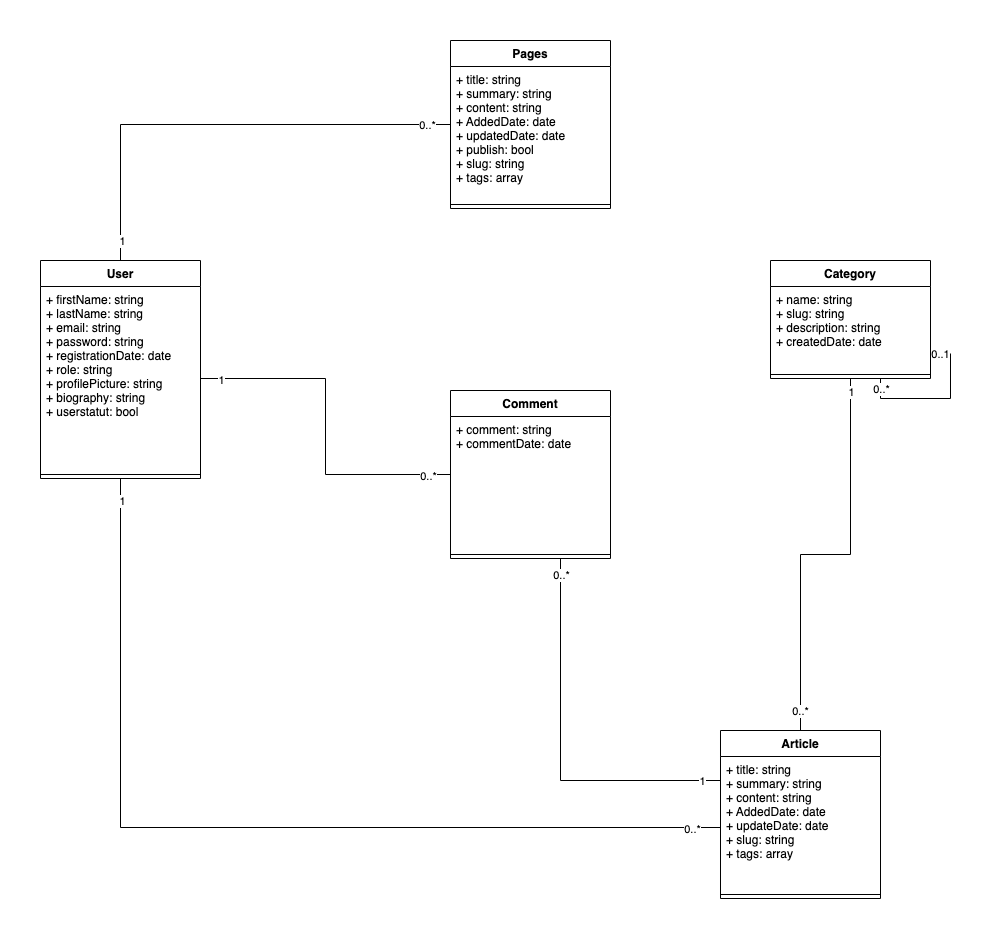

The diagram above was exported from draw.io. Its source (the exported page's mxGraphModel, read from the mxfile embedded in the PNG):
<mxGraphModel dx="3287" dy="-101" grid="1" gridSize="10" guides="1" tooltips="1" connect="1" arrows="1" fold="1" page="1" pageScale="1" pageWidth="827" pageHeight="1169" math="0" shadow="0">
  <root>
    <mxCell id="0" />
    <mxCell id="1" parent="0" />
    <mxCell id="HW80uFZaLtaZKRQtKQIf-7" style="edgeStyle=orthogonalEdgeStyle;rounded=0;orthogonalLoop=1;jettySize=auto;html=1;endArrow=none;endFill=0;" parent="1" source="ZgFxJIFwdnPmKODkq0kC-16" target="HW80uFZaLtaZKRQtKQIf-1" edge="1">
      <mxGeometry relative="1" as="geometry" />
    </mxCell>
    <mxCell id="HW80uFZaLtaZKRQtKQIf-11" value="1" style="edgeLabel;html=1;align=center;verticalAlign=middle;resizable=0;points=[];" parent="HW80uFZaLtaZKRQtKQIf-7" vertex="1" connectable="0">
      <mxGeometry x="0.9325" y="-2" relative="1" as="geometry">
        <mxPoint x="-2" as="offset" />
      </mxGeometry>
    </mxCell>
    <mxCell id="HW80uFZaLtaZKRQtKQIf-12" value="0..*" style="edgeLabel;html=1;align=center;verticalAlign=middle;resizable=0;points=[];" parent="HW80uFZaLtaZKRQtKQIf-7" vertex="1" connectable="0">
      <mxGeometry x="-0.9018" y="1" relative="1" as="geometry">
        <mxPoint as="offset" />
      </mxGeometry>
    </mxCell>
    <mxCell id="ZgFxJIFwdnPmKODkq0kC-16" value="Article" style="swimlane;fontStyle=1;align=center;verticalAlign=top;childLayout=stackLayout;horizontal=1;startSize=26;horizontalStack=0;resizeParent=1;resizeParentMax=0;resizeLast=0;collapsible=1;marginBottom=0;" parent="1" vertex="1">
      <mxGeometry x="-830" y="2440" width="160" height="168" as="geometry">
        <mxRectangle x="-180" y="970" width="100" height="30" as="alternateBounds" />
      </mxGeometry>
    </mxCell>
    <mxCell id="ZgFxJIFwdnPmKODkq0kC-17" value="+ title: string&#10;+ summary: string&#10;+ content: string&#10;+ AddedDate: date&#10;+ updateDate: date&#10;+ slug: string&#10;+ tags: array" style="text;strokeColor=none;fillColor=none;align=left;verticalAlign=top;spacingLeft=4;spacingRight=4;overflow=hidden;rotatable=0;points=[[0,0.5],[1,0.5]];portConstraint=eastwest;" parent="ZgFxJIFwdnPmKODkq0kC-16" vertex="1">
      <mxGeometry y="26" width="160" height="134" as="geometry" />
    </mxCell>
    <mxCell id="ZgFxJIFwdnPmKODkq0kC-18" value="" style="line;strokeWidth=1;fillColor=none;align=left;verticalAlign=middle;spacingTop=-1;spacingLeft=3;spacingRight=3;rotatable=0;labelPosition=right;points=[];portConstraint=eastwest;strokeColor=inherit;" parent="ZgFxJIFwdnPmKODkq0kC-16" vertex="1">
      <mxGeometry y="160" width="160" height="8" as="geometry" />
    </mxCell>
    <mxCell id="ZgFxJIFwdnPmKODkq0kC-79" style="edgeStyle=orthogonalEdgeStyle;rounded=0;orthogonalLoop=1;jettySize=auto;html=1;endArrow=none;endFill=0;endSize=16;" parent="1" source="ZgFxJIFwdnPmKODkq0kC-24" target="ZgFxJIFwdnPmKODkq0kC-16" edge="1">
      <mxGeometry relative="1" as="geometry">
        <Array as="points">
          <mxPoint x="-990" y="2490" />
        </Array>
      </mxGeometry>
    </mxCell>
    <mxCell id="ZgFxJIFwdnPmKODkq0kC-102" value="1" style="edgeLabel;html=1;align=center;verticalAlign=middle;resizable=0;points=[];" parent="ZgFxJIFwdnPmKODkq0kC-79" vertex="1" connectable="0">
      <mxGeometry x="0.9052" relative="1" as="geometry">
        <mxPoint as="offset" />
      </mxGeometry>
    </mxCell>
    <mxCell id="ZgFxJIFwdnPmKODkq0kC-103" value="0..*" style="edgeLabel;html=1;align=center;verticalAlign=middle;resizable=0;points=[];" parent="ZgFxJIFwdnPmKODkq0kC-79" vertex="1" connectable="0">
      <mxGeometry x="-0.9118" relative="1" as="geometry">
        <mxPoint as="offset" />
      </mxGeometry>
    </mxCell>
    <mxCell id="ZgFxJIFwdnPmKODkq0kC-24" value="Comment" style="swimlane;fontStyle=1;align=center;verticalAlign=top;childLayout=stackLayout;horizontal=1;startSize=26;horizontalStack=0;resizeParent=1;resizeParentMax=0;resizeLast=0;collapsible=1;marginBottom=0;" parent="1" vertex="1">
      <mxGeometry x="-1100" y="2100" width="160" height="168" as="geometry">
        <mxRectangle x="-180" y="970" width="100" height="30" as="alternateBounds" />
      </mxGeometry>
    </mxCell>
    <mxCell id="ZgFxJIFwdnPmKODkq0kC-25" value="+ comment: string&#10;+ commentDate: date" style="text;strokeColor=none;fillColor=none;align=left;verticalAlign=top;spacingLeft=4;spacingRight=4;overflow=hidden;rotatable=0;points=[[0,0.5],[1,0.5]];portConstraint=eastwest;" parent="ZgFxJIFwdnPmKODkq0kC-24" vertex="1">
      <mxGeometry y="26" width="160" height="134" as="geometry" />
    </mxCell>
    <mxCell id="ZgFxJIFwdnPmKODkq0kC-26" value="" style="line;strokeWidth=1;fillColor=none;align=left;verticalAlign=middle;spacingTop=-1;spacingLeft=3;spacingRight=3;rotatable=0;labelPosition=right;points=[];portConstraint=eastwest;strokeColor=inherit;" parent="ZgFxJIFwdnPmKODkq0kC-24" vertex="1">
      <mxGeometry y="160" width="160" height="8" as="geometry" />
    </mxCell>
    <mxCell id="ZgFxJIFwdnPmKODkq0kC-90" style="edgeStyle=orthogonalEdgeStyle;rounded=0;orthogonalLoop=1;jettySize=auto;html=1;endArrow=none;endFill=0;endSize=16;" parent="1" source="ZgFxJIFwdnPmKODkq0kC-28" target="ZgFxJIFwdnPmKODkq0kC-16" edge="1">
      <mxGeometry relative="1" as="geometry">
        <Array as="points">
          <mxPoint x="-1430" y="2537" />
        </Array>
      </mxGeometry>
    </mxCell>
    <mxCell id="ZgFxJIFwdnPmKODkq0kC-104" value="1" style="edgeLabel;html=1;align=center;verticalAlign=middle;resizable=0;points=[];" parent="ZgFxJIFwdnPmKODkq0kC-90" vertex="1" connectable="0">
      <mxGeometry x="-0.9531" y="1" relative="1" as="geometry">
        <mxPoint as="offset" />
      </mxGeometry>
    </mxCell>
    <mxCell id="ZgFxJIFwdnPmKODkq0kC-105" value="0..*" style="edgeLabel;html=1;align=center;verticalAlign=middle;resizable=0;points=[];" parent="ZgFxJIFwdnPmKODkq0kC-90" vertex="1" connectable="0">
      <mxGeometry x="0.9379" y="-1" relative="1" as="geometry">
        <mxPoint as="offset" />
      </mxGeometry>
    </mxCell>
    <mxCell id="7-wq0MAoWhu017QONexH-4" style="edgeStyle=orthogonalEdgeStyle;rounded=0;orthogonalLoop=1;jettySize=auto;html=1;endArrow=none;endFill=0;" parent="1" source="ZgFxJIFwdnPmKODkq0kC-28" target="7-wq0MAoWhu017QONexH-1" edge="1">
      <mxGeometry relative="1" as="geometry">
        <Array as="points">
          <mxPoint x="-1430" y="1834" />
        </Array>
      </mxGeometry>
    </mxCell>
    <mxCell id="7-wq0MAoWhu017QONexH-8" value="1" style="edgeLabel;html=1;align=center;verticalAlign=middle;resizable=0;points=[];" parent="7-wq0MAoWhu017QONexH-4" vertex="1" connectable="0">
      <mxGeometry x="-0.9154" y="-1" relative="1" as="geometry">
        <mxPoint as="offset" />
      </mxGeometry>
    </mxCell>
    <mxCell id="7-wq0MAoWhu017QONexH-9" value="0..*" style="edgeLabel;html=1;align=center;verticalAlign=middle;resizable=0;points=[];" parent="7-wq0MAoWhu017QONexH-4" vertex="1" connectable="0">
      <mxGeometry x="0.8978" relative="1" as="geometry">
        <mxPoint as="offset" />
      </mxGeometry>
    </mxCell>
    <mxCell id="ZgFxJIFwdnPmKODkq0kC-28" value="User" style="swimlane;fontStyle=1;align=center;verticalAlign=top;childLayout=stackLayout;horizontal=1;startSize=26;horizontalStack=0;resizeParent=1;resizeParentMax=0;resizeLast=0;collapsible=1;marginBottom=0;" parent="1" vertex="1">
      <mxGeometry x="-1510" y="1970" width="160" height="218" as="geometry">
        <mxRectangle x="-180" y="970" width="100" height="30" as="alternateBounds" />
      </mxGeometry>
    </mxCell>
    <mxCell id="ZgFxJIFwdnPmKODkq0kC-29" value="+ firstName: string&#10;+ lastName: string&#10;+ email: string&#10;+ password: string&#10;+ registrationDate: date&#10;+ role: string&#10;+ profilePicture: string&#10;+ biography: string&#10;+ userstatut: bool" style="text;strokeColor=none;fillColor=none;align=left;verticalAlign=top;spacingLeft=4;spacingRight=4;overflow=hidden;rotatable=0;points=[[0,0.5],[1,0.5]];portConstraint=eastwest;" parent="ZgFxJIFwdnPmKODkq0kC-28" vertex="1">
      <mxGeometry y="26" width="160" height="184" as="geometry" />
    </mxCell>
    <mxCell id="ZgFxJIFwdnPmKODkq0kC-30" value="" style="line;strokeWidth=1;fillColor=none;align=left;verticalAlign=middle;spacingTop=-1;spacingLeft=3;spacingRight=3;rotatable=0;labelPosition=right;points=[];portConstraint=eastwest;strokeColor=inherit;" parent="ZgFxJIFwdnPmKODkq0kC-28" vertex="1">
      <mxGeometry y="210" width="160" height="8" as="geometry" />
    </mxCell>
    <mxCell id="ZgFxJIFwdnPmKODkq0kC-89" style="edgeStyle=orthogonalEdgeStyle;rounded=0;orthogonalLoop=1;jettySize=auto;html=1;endArrow=none;endFill=0;endSize=16;" parent="1" source="ZgFxJIFwdnPmKODkq0kC-29" target="ZgFxJIFwdnPmKODkq0kC-24" edge="1">
      <mxGeometry relative="1" as="geometry" />
    </mxCell>
    <mxCell id="ZgFxJIFwdnPmKODkq0kC-100" value="1" style="edgeLabel;html=1;align=center;verticalAlign=middle;resizable=0;points=[];" parent="ZgFxJIFwdnPmKODkq0kC-89" vertex="1" connectable="0">
      <mxGeometry x="-0.8845" y="-1" relative="1" as="geometry">
        <mxPoint as="offset" />
      </mxGeometry>
    </mxCell>
    <mxCell id="ZgFxJIFwdnPmKODkq0kC-101" value="0..*" style="edgeLabel;html=1;align=center;verticalAlign=middle;resizable=0;points=[];" parent="ZgFxJIFwdnPmKODkq0kC-89" vertex="1" connectable="0">
      <mxGeometry x="0.8715" y="-1" relative="1" as="geometry">
        <mxPoint as="offset" />
      </mxGeometry>
    </mxCell>
    <mxCell id="HW80uFZaLtaZKRQtKQIf-1" value="Category" style="swimlane;fontStyle=1;align=center;verticalAlign=top;childLayout=stackLayout;horizontal=1;startSize=26;horizontalStack=0;resizeParent=1;resizeParentMax=0;resizeLast=0;collapsible=1;marginBottom=0;" parent="1" vertex="1">
      <mxGeometry x="-780" y="1970" width="160" height="118" as="geometry">
        <mxRectangle x="-180" y="970" width="100" height="30" as="alternateBounds" />
      </mxGeometry>
    </mxCell>
    <mxCell id="HW80uFZaLtaZKRQtKQIf-2" value="+ name: string&#10;+ slug: string&#10;+ description: string&#10;+ createdDate: date&#10;" style="text;strokeColor=none;fillColor=none;align=left;verticalAlign=top;spacingLeft=4;spacingRight=4;overflow=hidden;rotatable=0;points=[[0,0.5],[1,0.5]];portConstraint=eastwest;" parent="HW80uFZaLtaZKRQtKQIf-1" vertex="1">
      <mxGeometry y="26" width="160" height="84" as="geometry" />
    </mxCell>
    <mxCell id="HW80uFZaLtaZKRQtKQIf-3" value="" style="line;strokeWidth=1;fillColor=none;align=left;verticalAlign=middle;spacingTop=-1;spacingLeft=3;spacingRight=3;rotatable=0;labelPosition=right;points=[];portConstraint=eastwest;strokeColor=inherit;" parent="HW80uFZaLtaZKRQtKQIf-1" vertex="1">
      <mxGeometry y="110" width="160" height="8" as="geometry" />
    </mxCell>
    <mxCell id="7-wq0MAoWhu017QONexH-5" style="edgeStyle=orthogonalEdgeStyle;rounded=0;orthogonalLoop=1;jettySize=auto;html=1;entryX=1.003;entryY=0.804;entryDx=0;entryDy=0;entryPerimeter=0;endArrow=none;endFill=0;" parent="HW80uFZaLtaZKRQtKQIf-1" source="HW80uFZaLtaZKRQtKQIf-1" target="HW80uFZaLtaZKRQtKQIf-2" edge="1">
      <mxGeometry relative="1" as="geometry">
        <Array as="points">
          <mxPoint x="110" y="138" />
          <mxPoint x="180" y="138" />
          <mxPoint x="180" y="94" />
        </Array>
      </mxGeometry>
    </mxCell>
    <mxCell id="7-wq0MAoWhu017QONexH-6" value="0..1" style="edgeLabel;html=1;align=center;verticalAlign=middle;resizable=0;points=[];" parent="7-wq0MAoWhu017QONexH-5" vertex="1" connectable="0">
      <mxGeometry x="0.8825" relative="1" as="geometry">
        <mxPoint as="offset" />
      </mxGeometry>
    </mxCell>
    <mxCell id="7-wq0MAoWhu017QONexH-7" value="0..*" style="edgeLabel;html=1;align=center;verticalAlign=middle;resizable=0;points=[];" parent="7-wq0MAoWhu017QONexH-5" vertex="1" connectable="0">
      <mxGeometry x="-0.8701" relative="1" as="geometry">
        <mxPoint as="offset" />
      </mxGeometry>
    </mxCell>
    <mxCell id="7-wq0MAoWhu017QONexH-1" value="Pages" style="swimlane;fontStyle=1;align=center;verticalAlign=top;childLayout=stackLayout;horizontal=1;startSize=26;horizontalStack=0;resizeParent=1;resizeParentMax=0;resizeLast=0;collapsible=1;marginBottom=0;" parent="1" vertex="1">
      <mxGeometry x="-1100" y="1750" width="160" height="168" as="geometry">
        <mxRectangle x="-180" y="970" width="100" height="30" as="alternateBounds" />
      </mxGeometry>
    </mxCell>
    <mxCell id="7-wq0MAoWhu017QONexH-2" value="+ title: string&#10;+ summary: string&#10;+ content: string&#10;+ AddedDate: date&#10;+ updatedDate: date&#10;+ publish: bool&#10;+ slug: string&#10;+ tags: array" style="text;strokeColor=none;fillColor=none;align=left;verticalAlign=top;spacingLeft=4;spacingRight=4;overflow=hidden;rotatable=0;points=[[0,0.5],[1,0.5]];portConstraint=eastwest;" parent="7-wq0MAoWhu017QONexH-1" vertex="1">
      <mxGeometry y="26" width="160" height="134" as="geometry" />
    </mxCell>
    <mxCell id="7-wq0MAoWhu017QONexH-3" value="" style="line;strokeWidth=1;fillColor=none;align=left;verticalAlign=middle;spacingTop=-1;spacingLeft=3;spacingRight=3;rotatable=0;labelPosition=right;points=[];portConstraint=eastwest;strokeColor=inherit;" parent="7-wq0MAoWhu017QONexH-1" vertex="1">
      <mxGeometry y="160" width="160" height="8" as="geometry" />
    </mxCell>
  </root>
</mxGraphModel>